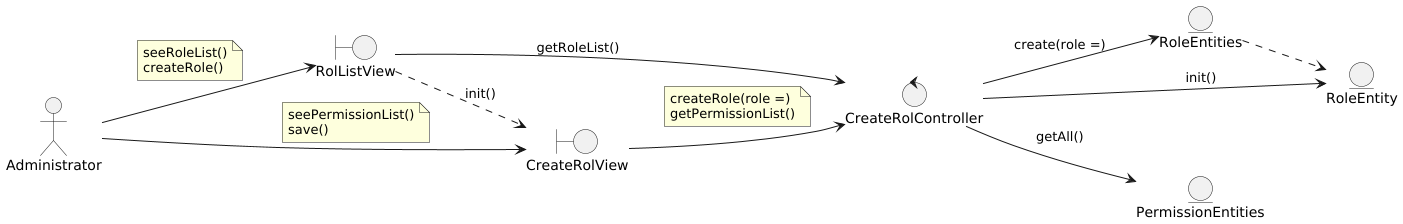

The diagram above was rendered by PlantUML. Its source (embedded in the PNG):
@startuml
left to right direction

actor Administrator

boundary RolListView
boundary CreateRolView

control CreateRolController

entity RoleEntities
entity RoleEntity
entity PermissionEntities

'--- Actor relations ---
Administrator --> RolListView
note on link
    seeRoleList()
    createRole()
end note
Administrator --> CreateRolView
note on link
    seePermissionList()
    save()
end note

'--- Views relations ---
RolListView ..> CreateRolView : init()
RolListView --> CreateRolController : getRoleList()
CreateRolView --> CreateRolController
note on link
    createRole(role =)
    getPermissionList()
end note

'--- Controllers relations ---
CreateRolController --> RoleEntities : create(role =)
CreateRolController --> RoleEntity : init()
CreateRolController --> PermissionEntities : getAll()

'--- Entity relations ---
RoleEntities ..> RoleEntity

@enduml